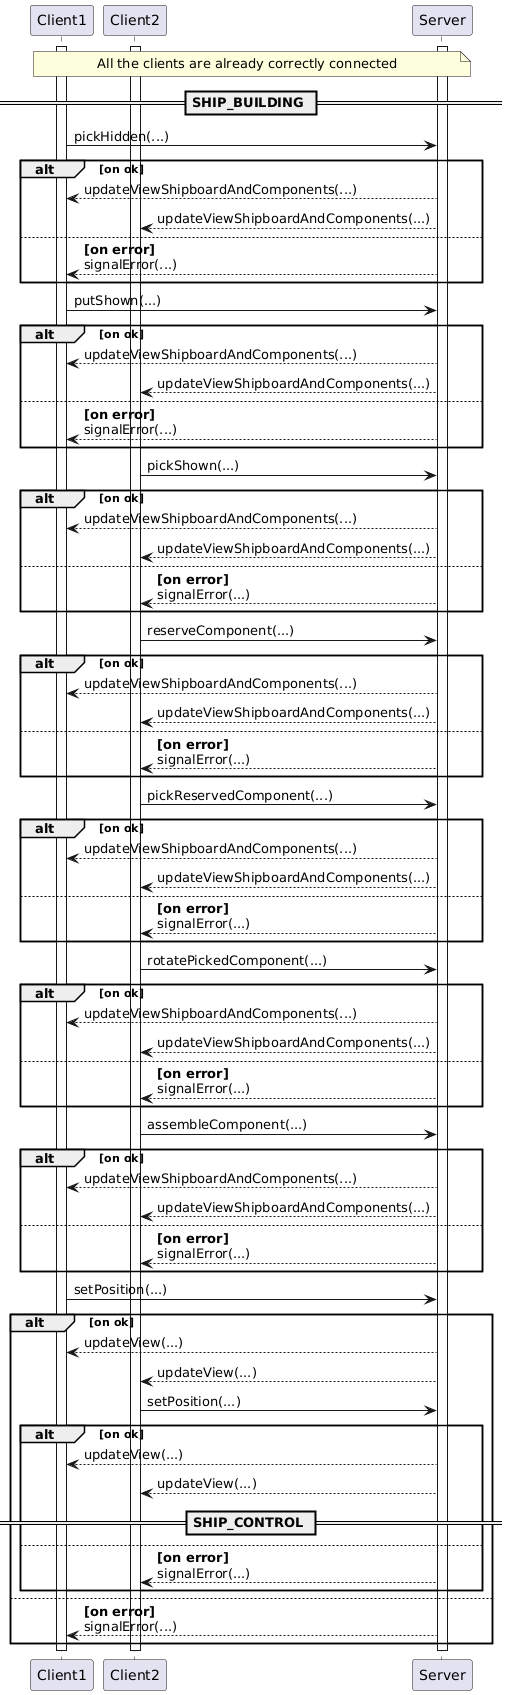

The diagram above was rendered by PlantUML. Its source (embedded in the PNG):
@startuml
participant Client1
participant Client2
participant Server
activate Server
activate Client1
activate Client2
note across: All the clients are already correctly connected
== SHIP_BUILDING ==
Client1 -> Server: pickHidden(...)
alt on ok
Server --> Client1: updateViewShipboardAndComponents(...)
Server --> Client2: updateViewShipboardAndComponents(...)
else
Server --> Client1:**[on error]**\nsignalError(...)
end
Client1 -> Server: putShown(...)
alt on ok
Server --> Client1: updateViewShipboardAndComponents(...)
Server --> Client2: updateViewShipboardAndComponents(...)
else
Server --> Client1:**[on error]**\nsignalError(...)
end
Client2 -> Server: pickShown(...)
alt on ok
Server --> Client1: updateViewShipboardAndComponents(...)
Server --> Client2: updateViewShipboardAndComponents(...)
else
Server --> Client2:**[on error]**\nsignalError(...)
end
Client2 -> Server: reserveComponent(...)
alt on ok
Server --> Client1: updateViewShipboardAndComponents(...)
Server --> Client2: updateViewShipboardAndComponents(...)
else
Server --> Client2:**[on error]**\nsignalError(...)
end
Client2 -> Server: pickReservedComponent(...)
alt on ok
Server --> Client1: updateViewShipboardAndComponents(...)
Server --> Client2: updateViewShipboardAndComponents(...)
else
Server --> Client2:**[on error]**\nsignalError(...)
end
Client2 -> Server: rotatePickedComponent(...)
alt on ok
Server --> Client1: updateViewShipboardAndComponents(...)
Server --> Client2: updateViewShipboardAndComponents(...)
else
Server --> Client2:**[on error]**\nsignalError(...)
end
Client2 -> Server: assembleComponent(...)
alt on ok
Server --> Client1: updateViewShipboardAndComponents(...)
Server --> Client2: updateViewShipboardAndComponents(...)
else
Server --> Client2:**[on error]**\nsignalError(...)
end
Client1 -> Server: setPosition(...)
alt on ok
Server --> Client1: updateView(...)
Server --> Client2: updateView(...)
Client2 -> Server: setPosition(...)
alt on ok
Server --> Client1: updateView(...)
Server --> Client2: updateView(...)
== SHIP_CONTROL ==
else
Server --> Client2:**[on error]**\nsignalError(...)
end
else
Server --> Client1:**[on error]**\nsignalError(...)
end
deactivate Client1
deactivate Client2
deactivate Server
@enduml